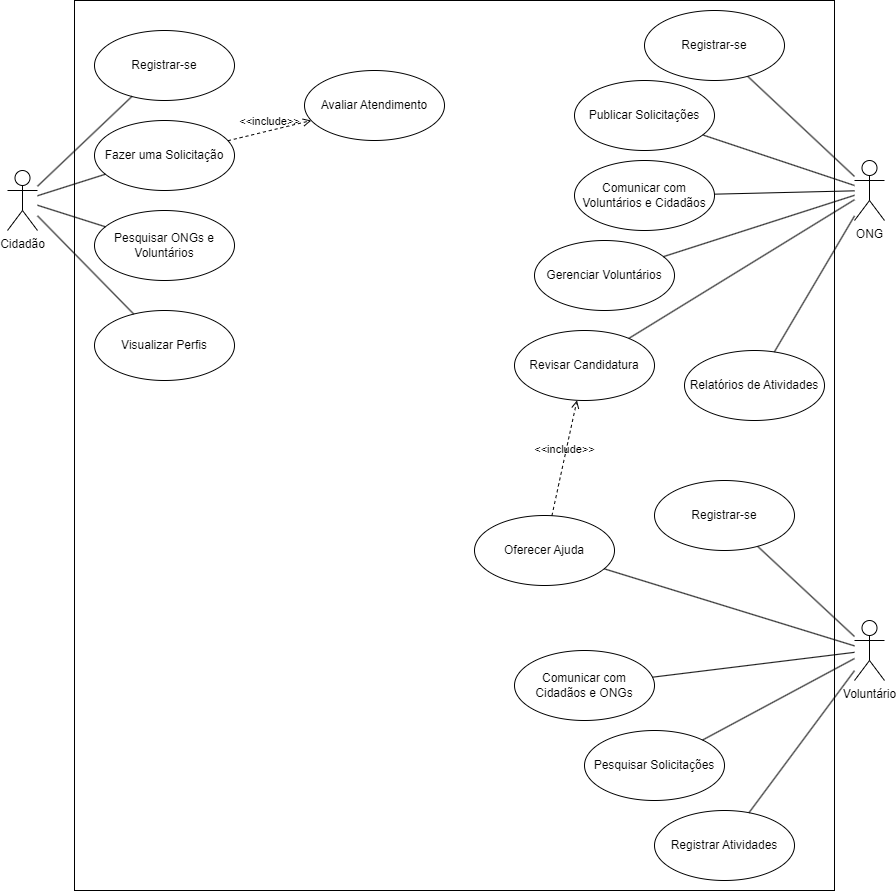

The diagram above was exported from draw.io. Its source (the exported page's mxGraphModel, read from the mxfile embedded in the PNG):
<mxGraphModel dx="880" dy="446" grid="1" gridSize="10" guides="1" tooltips="1" connect="1" arrows="1" fold="1" page="1" pageScale="1" pageWidth="827" pageHeight="1169" math="0" shadow="0">
  <root>
    <mxCell id="0" />
    <mxCell id="1" parent="0" />
    <mxCell id="6nEIMSCyheUqEFKd3A_u-1" value="" style="rounded=0;whiteSpace=wrap;html=1;" parent="1" vertex="1">
      <mxGeometry x="450" y="70" width="760" height="890" as="geometry" />
    </mxCell>
    <mxCell id="B_VOFcEk93ybIlG4uzai-1" value="Cidadão" style="shape=umlActor;verticalLabelPosition=bottom;verticalAlign=top;html=1;outlineConnect=0;" parent="1" vertex="1">
      <mxGeometry x="383" y="240" width="30" height="60" as="geometry" />
    </mxCell>
    <mxCell id="B_VOFcEk93ybIlG4uzai-2" value="Voluntário" style="shape=umlActor;verticalLabelPosition=bottom;verticalAlign=top;html=1;outlineConnect=0;" parent="1" vertex="1">
      <mxGeometry x="1230" y="690" width="30" height="60" as="geometry" />
    </mxCell>
    <mxCell id="B_VOFcEk93ybIlG4uzai-3" value="ONG" style="shape=umlActor;verticalLabelPosition=bottom;verticalAlign=top;html=1;outlineConnect=0;" parent="1" vertex="1">
      <mxGeometry x="1230" y="230" width="30" height="60" as="geometry" />
    </mxCell>
    <mxCell id="B_VOFcEk93ybIlG4uzai-5" value="Registrar-se" style="ellipse;whiteSpace=wrap;html=1;" parent="1" vertex="1">
      <mxGeometry x="470" y="100" width="140" height="70" as="geometry" />
    </mxCell>
    <mxCell id="B_VOFcEk93ybIlG4uzai-6" value="Registrar-se" style="ellipse;whiteSpace=wrap;html=1;" parent="1" vertex="1">
      <mxGeometry x="1030" y="550" width="140" height="70" as="geometry" />
    </mxCell>
    <mxCell id="B_VOFcEk93ybIlG4uzai-7" value="Registrar-se" style="ellipse;whiteSpace=wrap;html=1;" parent="1" vertex="1">
      <mxGeometry x="1020" y="80" width="140" height="70" as="geometry" />
    </mxCell>
    <mxCell id="B_VOFcEk93ybIlG4uzai-8" value="Fazer uma Solicitação" style="ellipse;whiteSpace=wrap;html=1;" parent="1" vertex="1">
      <mxGeometry x="470" y="190" width="140" height="70" as="geometry" />
    </mxCell>
    <mxCell id="B_VOFcEk93ybIlG4uzai-9" value="Pesquisar ONGs e Voluntários&lt;br&gt;" style="ellipse;whiteSpace=wrap;html=1;" parent="1" vertex="1">
      <mxGeometry x="470" y="280" width="140" height="70" as="geometry" />
    </mxCell>
    <mxCell id="B_VOFcEk93ybIlG4uzai-10" value="Visualizar Perfis" style="ellipse;whiteSpace=wrap;html=1;" parent="1" vertex="1">
      <mxGeometry x="470" y="380" width="140" height="70" as="geometry" />
    </mxCell>
    <mxCell id="B_VOFcEk93ybIlG4uzai-11" value="Avaliar Atendimento" style="ellipse;whiteSpace=wrap;html=1;" parent="1" vertex="1">
      <mxGeometry x="680" y="140" width="140" height="70" as="geometry" />
    </mxCell>
    <mxCell id="B_VOFcEk93ybIlG4uzai-12" value="Pesquisar Solicitações" style="ellipse;whiteSpace=wrap;html=1;" parent="1" vertex="1">
      <mxGeometry x="960" y="800" width="140" height="70" as="geometry" />
    </mxCell>
    <mxCell id="B_VOFcEk93ybIlG4uzai-14" value="Oferecer Ajuda" style="ellipse;whiteSpace=wrap;html=1;" parent="1" vertex="1">
      <mxGeometry x="850" y="585" width="140" height="70" as="geometry" />
    </mxCell>
    <mxCell id="B_VOFcEk93ybIlG4uzai-15" value="Comunicar com Cidadãos e ONGs" style="ellipse;whiteSpace=wrap;html=1;" parent="1" vertex="1">
      <mxGeometry x="890" y="720" width="140" height="70" as="geometry" />
    </mxCell>
    <mxCell id="B_VOFcEk93ybIlG4uzai-16" value="Registrar Atividades" style="ellipse;whiteSpace=wrap;html=1;" parent="1" vertex="1">
      <mxGeometry x="1030" y="880" width="140" height="70" as="geometry" />
    </mxCell>
    <mxCell id="B_VOFcEk93ybIlG4uzai-17" value="Publicar Solicitações" style="ellipse;whiteSpace=wrap;html=1;" parent="1" vertex="1">
      <mxGeometry x="950" y="150" width="140" height="70" as="geometry" />
    </mxCell>
    <mxCell id="B_VOFcEk93ybIlG4uzai-18" value="Gerenciar Voluntários" style="ellipse;whiteSpace=wrap;html=1;" parent="1" vertex="1">
      <mxGeometry x="910" y="310" width="140" height="70" as="geometry" />
    </mxCell>
    <mxCell id="B_VOFcEk93ybIlG4uzai-19" value="Comunicar com Voluntários e Cidadãos" style="ellipse;whiteSpace=wrap;html=1;" parent="1" vertex="1">
      <mxGeometry x="950" y="230" width="140" height="70" as="geometry" />
    </mxCell>
    <mxCell id="B_VOFcEk93ybIlG4uzai-20" value="Relatórios de Atividades" style="ellipse;whiteSpace=wrap;html=1;" parent="1" vertex="1">
      <mxGeometry x="1060" y="420" width="140" height="70" as="geometry" />
    </mxCell>
    <mxCell id="B_VOFcEk93ybIlG4uzai-21" value="&amp;lt;&amp;lt;include&amp;gt;&amp;gt;" style="html=1;verticalAlign=bottom;labelBackgroundColor=none;endArrow=open;endFill=0;dashed=1;rounded=0;" parent="1" source="B_VOFcEk93ybIlG4uzai-8" target="B_VOFcEk93ybIlG4uzai-11" edge="1">
      <mxGeometry width="160" relative="1" as="geometry">
        <mxPoint x="760" y="330" as="sourcePoint" />
        <mxPoint x="920" y="330" as="targetPoint" />
      </mxGeometry>
    </mxCell>
    <mxCell id="rneaw5c7ygu44fQLwNLR-1" value="" style="endArrow=none;html=1;rounded=0;" parent="1" source="B_VOFcEk93ybIlG4uzai-7" target="B_VOFcEk93ybIlG4uzai-3" edge="1">
      <mxGeometry width="50" height="50" relative="1" as="geometry">
        <mxPoint x="890" y="300" as="sourcePoint" />
        <mxPoint x="940" y="250" as="targetPoint" />
      </mxGeometry>
    </mxCell>
    <mxCell id="rneaw5c7ygu44fQLwNLR-2" value="" style="endArrow=none;html=1;rounded=0;" parent="1" source="B_VOFcEk93ybIlG4uzai-17" target="B_VOFcEk93ybIlG4uzai-3" edge="1">
      <mxGeometry width="50" height="50" relative="1" as="geometry">
        <mxPoint x="910" y="340" as="sourcePoint" />
        <mxPoint x="960" y="290" as="targetPoint" />
      </mxGeometry>
    </mxCell>
    <mxCell id="rneaw5c7ygu44fQLwNLR-3" value="" style="endArrow=none;html=1;rounded=0;" parent="1" source="B_VOFcEk93ybIlG4uzai-19" target="B_VOFcEk93ybIlG4uzai-3" edge="1">
      <mxGeometry width="50" height="50" relative="1" as="geometry">
        <mxPoint x="850" y="340" as="sourcePoint" />
        <mxPoint x="900" y="290" as="targetPoint" />
      </mxGeometry>
    </mxCell>
    <mxCell id="rneaw5c7ygu44fQLwNLR-4" value="" style="endArrow=none;html=1;rounded=0;" parent="1" source="B_VOFcEk93ybIlG4uzai-18" target="B_VOFcEk93ybIlG4uzai-3" edge="1">
      <mxGeometry width="50" height="50" relative="1" as="geometry">
        <mxPoint x="830" y="380" as="sourcePoint" />
        <mxPoint x="880" y="330" as="targetPoint" />
      </mxGeometry>
    </mxCell>
    <mxCell id="rneaw5c7ygu44fQLwNLR-5" value="" style="endArrow=none;html=1;rounded=0;" parent="1" source="B_VOFcEk93ybIlG4uzai-20" target="B_VOFcEk93ybIlG4uzai-3" edge="1">
      <mxGeometry width="50" height="50" relative="1" as="geometry">
        <mxPoint x="820" y="430" as="sourcePoint" />
        <mxPoint x="870" y="380" as="targetPoint" />
      </mxGeometry>
    </mxCell>
    <mxCell id="rneaw5c7ygu44fQLwNLR-6" value="" style="endArrow=none;html=1;rounded=0;" parent="1" source="B_VOFcEk93ybIlG4uzai-6" target="B_VOFcEk93ybIlG4uzai-2" edge="1">
      <mxGeometry width="50" height="50" relative="1" as="geometry">
        <mxPoint x="1110" y="780" as="sourcePoint" />
        <mxPoint x="1160" y="730" as="targetPoint" />
      </mxGeometry>
    </mxCell>
    <mxCell id="rneaw5c7ygu44fQLwNLR-7" value="" style="endArrow=none;html=1;rounded=0;" parent="1" source="B_VOFcEk93ybIlG4uzai-14" target="B_VOFcEk93ybIlG4uzai-2" edge="1">
      <mxGeometry width="50" height="50" relative="1" as="geometry">
        <mxPoint x="1100" y="780" as="sourcePoint" />
        <mxPoint x="1150" y="730" as="targetPoint" />
      </mxGeometry>
    </mxCell>
    <mxCell id="rneaw5c7ygu44fQLwNLR-8" value="" style="endArrow=none;html=1;rounded=0;" parent="1" source="B_VOFcEk93ybIlG4uzai-15" target="B_VOFcEk93ybIlG4uzai-2" edge="1">
      <mxGeometry width="50" height="50" relative="1" as="geometry">
        <mxPoint x="1120" y="800" as="sourcePoint" />
        <mxPoint x="1170" y="750" as="targetPoint" />
      </mxGeometry>
    </mxCell>
    <mxCell id="rneaw5c7ygu44fQLwNLR-9" value="" style="endArrow=none;html=1;rounded=0;" parent="1" source="B_VOFcEk93ybIlG4uzai-12" target="B_VOFcEk93ybIlG4uzai-2" edge="1">
      <mxGeometry width="50" height="50" relative="1" as="geometry">
        <mxPoint x="1140" y="830" as="sourcePoint" />
        <mxPoint x="1190" y="780" as="targetPoint" />
      </mxGeometry>
    </mxCell>
    <mxCell id="rneaw5c7ygu44fQLwNLR-10" value="" style="endArrow=none;html=1;rounded=0;" parent="1" source="B_VOFcEk93ybIlG4uzai-16" target="B_VOFcEk93ybIlG4uzai-2" edge="1">
      <mxGeometry width="50" height="50" relative="1" as="geometry">
        <mxPoint x="1150" y="880" as="sourcePoint" />
        <mxPoint x="1200" y="830" as="targetPoint" />
      </mxGeometry>
    </mxCell>
    <mxCell id="rneaw5c7ygu44fQLwNLR-11" value="" style="endArrow=none;html=1;rounded=0;" parent="1" source="B_VOFcEk93ybIlG4uzai-1" target="B_VOFcEk93ybIlG4uzai-5" edge="1">
      <mxGeometry width="50" height="50" relative="1" as="geometry">
        <mxPoint x="370" y="210" as="sourcePoint" />
        <mxPoint x="420" y="160" as="targetPoint" />
      </mxGeometry>
    </mxCell>
    <mxCell id="rneaw5c7ygu44fQLwNLR-12" value="" style="endArrow=none;html=1;rounded=0;" parent="1" source="B_VOFcEk93ybIlG4uzai-1" target="B_VOFcEk93ybIlG4uzai-8" edge="1">
      <mxGeometry width="50" height="50" relative="1" as="geometry">
        <mxPoint x="380" y="410" as="sourcePoint" />
        <mxPoint x="430" y="360" as="targetPoint" />
      </mxGeometry>
    </mxCell>
    <mxCell id="rneaw5c7ygu44fQLwNLR-13" value="" style="endArrow=none;html=1;rounded=0;" parent="1" source="B_VOFcEk93ybIlG4uzai-1" target="B_VOFcEk93ybIlG4uzai-9" edge="1">
      <mxGeometry width="50" height="50" relative="1" as="geometry">
        <mxPoint x="330" y="420" as="sourcePoint" />
        <mxPoint x="380" y="370" as="targetPoint" />
      </mxGeometry>
    </mxCell>
    <mxCell id="rneaw5c7ygu44fQLwNLR-14" value="" style="endArrow=none;html=1;rounded=0;" parent="1" source="B_VOFcEk93ybIlG4uzai-1" target="B_VOFcEk93ybIlG4uzai-10" edge="1">
      <mxGeometry width="50" height="50" relative="1" as="geometry">
        <mxPoint x="400" y="440" as="sourcePoint" />
        <mxPoint x="450" y="390" as="targetPoint" />
      </mxGeometry>
    </mxCell>
    <mxCell id="kZOIYpGSaTmO8SAWkUXO-1" value="Revisar Candidatura" style="ellipse;whiteSpace=wrap;html=1;" vertex="1" parent="1">
      <mxGeometry x="890" y="400" width="140" height="70" as="geometry" />
    </mxCell>
    <mxCell id="kZOIYpGSaTmO8SAWkUXO-2" value="" style="endArrow=none;html=1;rounded=0;" edge="1" parent="1" source="kZOIYpGSaTmO8SAWkUXO-1" target="B_VOFcEk93ybIlG4uzai-3">
      <mxGeometry width="50" height="50" relative="1" as="geometry">
        <mxPoint x="930" y="580" as="sourcePoint" />
        <mxPoint x="980" y="530" as="targetPoint" />
      </mxGeometry>
    </mxCell>
    <mxCell id="kZOIYpGSaTmO8SAWkUXO-3" value="&amp;lt;&amp;lt;include&amp;gt;&amp;gt;" style="html=1;verticalAlign=bottom;labelBackgroundColor=none;endArrow=open;endFill=0;dashed=1;rounded=0;" edge="1" parent="1" source="B_VOFcEk93ybIlG4uzai-14" target="kZOIYpGSaTmO8SAWkUXO-1">
      <mxGeometry width="160" relative="1" as="geometry">
        <mxPoint x="730" y="540" as="sourcePoint" />
        <mxPoint x="890" y="540" as="targetPoint" />
      </mxGeometry>
    </mxCell>
  </root>
</mxGraphModel>